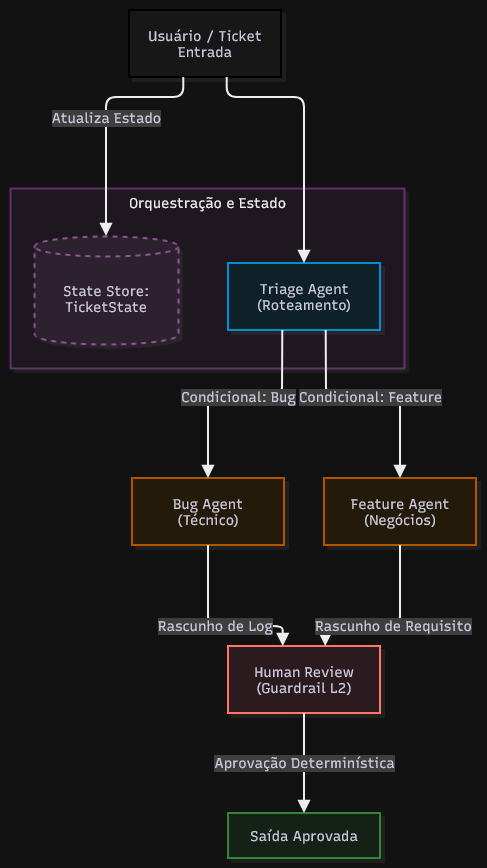

The diagram above was exported from draw.io. Its source (the exported page's mxGraphModel, read from the mxfile embedded in the PNG):
<mxGraphModel dx="1382" dy="891" grid="1" gridSize="10" guides="1" tooltips="1" connect="1" arrows="1" fold="1" page="1" pageScale="1" pageWidth="850" pageHeight="1100" math="0" shadow="0">
  <root>
    <mxCell id="0" />
    <mxCell id="1" parent="0" />
    <UserObject label="" mermaidData="{&#10;  &quot;data&quot;: &quot;graph TD\n    %% Definição de Estilos\n    classDef user fill:#f9f9f9,stroke:#333,stroke-width:2px;\n    classDef agent fill:#e1f5fe,stroke:#03a9f4,stroke-width:2px;\n    classDef expert fill:#fff3e0,stroke:#ff9800,stroke-width:2px;\n    classDef guardrail fill:#ffebee,stroke:#f44336,stroke-width:2px;\n    classDef output fill:#e8f5e9,stroke:#4caf50,stroke-width:2px;\n    classDef state fill:#f3e5f5,stroke:#9c27b0,stroke-width:1px,stroke-dasharray: 5 5;\n\n    %% Componentes\n    U[\&quot;Usuário / Ticket Entrada\&quot;]:::user\n    \n    subgraph Orquestração e Estado\n        S[(State Store: TicketState)]:::state\n        T[\&quot;Triage Agent&lt;br&gt;(Roteamento)\&quot;]:::agent\n    end\n    \n    B[\&quot;Bug Agent&lt;br&gt;(Técnico)\&quot;]:::expert\n    F[\&quot;Feature Agent&lt;br&gt;(Negócios)\&quot;]:::expert\n    \n    H[\&quot;Human Review&lt;br&gt;(Guardrail L2)\&quot;]:::guardrail\n    O[\&quot;Saída Aprovada\&quot;]:::output\n\n    %% Fluxo\n    U --&gt;|Atualiza Estado| S\n    U --&gt; T\n    T --&gt;|Condicional: Bug| B\n    T --&gt;|Condicional: Feature| F\n    \n    B --&gt;|Rascunho de Log| H\n    F --&gt;|Rascunho de Requisito| H\n    \n    H --&gt;|Aprovação Determinística| O&quot;,&#10;  &quot;config&quot;: null,&#10;  &quot;version&quot;: &quot;12&quot;&#10;}" id="ptC7At0QZIC8nFrh_LkU-1">
      <mxCell connectable="0" parent="1" style="group;transparentBounds=1;editIcon=1;lockedGroup=0;groupPadding=10;" vertex="1">
        <mxGeometry as="geometry" />
      </mxCell>
    </UserObject>
    <UserObject label="Orquestração e Estado" mermaidId="n:Orquestração e Estado" mermaidBaseStyle="html=1;whiteSpace=nowrap;strokeWidth=1;verticalAlign=top;fillColor=#FDF4FF;strokeColor=#E879F9;fontColor=#000000;fontFamily=Recursive;fontSize=14;shadow=1;shadowColor=#000000;shadowOffsetX=4;shadowOffsetY=4;shadowBlur=0;shadowOpacity=6;" mermaidBaseValue="Orquestração e Estado" id="ptC7At0QZIC8nFrh_LkU-2">
      <mxCell parent="ptC7At0QZIC8nFrh_LkU-1" style="html=1;whiteSpace=nowrap;strokeWidth=1;verticalAlign=top;fillColor=#FDF4FF;strokeColor=#E879F9;fontColor=#000000;fontFamily=Recursive;fontSize=14;shadow=1;shadowColor=#000000;shadowOffsetX=4;shadowOffsetY=4;shadowBlur=0;shadowOpacity=6;fontSource=https%3A%2F%2Ffonts.googleapis.com%2Fcss%3Ffamily%3DRecursive;" vertex="1">
        <mxGeometry height="180" width="394" x="30" y="208" as="geometry" />
      </mxCell>
    </UserObject>
    <UserObject label="State Store: TicketState" mermaidId="n:S" mermaidBaseStyle="html=1;shape=cylinder3;boundedLbl=1;backgroundOutline=1;size=10;strokeWidth=1;whiteSpace=wrap;fillColor=#f3e5f5;strokeColor=#9c27b0;fontColor=#28253D;fontFamily=Recursive;fontSize=14;shadow=1;shadowColor=#000000;shadowOffsetX=4;shadowOffsetY=4;shadowBlur=0;shadowOpacity=6;dashed=1;dashPattern=5 5;fixDash=1;" mermaidBaseValue="State Store: TicketState" id="ptC7At0QZIC8nFrh_LkU-3">
      <mxCell parent="ptC7At0QZIC8nFrh_LkU-2" style="html=1;shape=cylinder3;boundedLbl=1;backgroundOutline=1;size=10;strokeWidth=1;whiteSpace=wrap;fillColor=#f3e5f5;strokeColor=#9c27b0;fontColor=#28253D;fontFamily=Recursive;fontSize=14;shadow=1;shadowColor=#000000;shadowOffsetX=4;shadowOffsetY=4;shadowBlur=0;shadowOpacity=6;dashed=1;dashPattern=5 5;fixDash=1;labelWidth=120;fontSource=https%3A%2F%2Ffonts.googleapis.com%2Fcss%3Ffamily%3DRecursive;" vertex="1">
        <mxGeometry height="108" width="144" x="24" y="48" as="geometry" />
      </mxCell>
    </UserObject>
    <UserObject label="Triage Agent&#10;(Roteamento)" mermaidId="n:T" mermaidBaseStyle="html=1;whiteSpace=wrap;strokeWidth=2;fillColor=#e1f5fe;strokeColor=#03a9f4;fontColor=#28253D;fontFamily=Recursive;fontSize=14;shadow=1;shadowColor=#000000;shadowOffsetX=4;shadowOffsetY=4;shadowBlur=0;shadowOpacity=6;" mermaidBaseValue="Triage Agent&#10;(Roteamento)" id="ptC7At0QZIC8nFrh_LkU-4">
      <mxCell parent="ptC7At0QZIC8nFrh_LkU-2" style="html=1;whiteSpace=wrap;strokeWidth=2;fillColor=#e1f5fe;strokeColor=#03a9f4;fontColor=#28253D;fontFamily=Recursive;fontSize=14;shadow=1;shadowColor=#000000;shadowOffsetX=4;shadowOffsetY=4;shadowBlur=0;shadowOpacity=6;fontSource=https%3A%2F%2Ffonts.googleapis.com%2Fcss%3Ffamily%3DRecursive;" vertex="1">
        <mxGeometry height="67" width="152" x="218" y="75" as="geometry" />
      </mxCell>
    </UserObject>
    <UserObject label="Usuário / Ticket Entrada" mermaidId="n:U" mermaidBaseStyle="html=1;whiteSpace=wrap;strokeWidth=2;fillColor=#f9f9f9;strokeColor=#333;fontColor=#28253D;fontFamily=Recursive;fontSize=14;shadow=1;shadowColor=#000000;shadowOffsetX=4;shadowOffsetY=4;shadowBlur=0;shadowOpacity=6;" mermaidBaseValue="Usuário / Ticket Entrada" id="ptC7At0QZIC8nFrh_LkU-5">
      <mxCell parent="ptC7At0QZIC8nFrh_LkU-1" style="html=1;whiteSpace=wrap;strokeWidth=2;fillColor=#f9f9f9;strokeColor=#333;fontColor=#28253D;fontFamily=Recursive;fontSize=14;shadow=1;shadowColor=#000000;shadowOffsetX=4;shadowOffsetY=4;shadowBlur=0;shadowOpacity=6;labelWidth=120;fontSource=https%3A%2F%2Ffonts.googleapis.com%2Fcss%3Ffamily%3DRecursive;" vertex="1">
        <mxGeometry height="67" width="152" x="149" y="30" as="geometry" />
      </mxCell>
    </UserObject>
    <UserObject label="Bug Agent&#10;(Técnico)" mermaidId="n:B" mermaidBaseStyle="html=1;whiteSpace=wrap;strokeWidth=2;fillColor=#fff3e0;strokeColor=#ff9800;fontColor=#28253D;fontFamily=Recursive;fontSize=14;shadow=1;shadowColor=#000000;shadowOffsetX=4;shadowOffsetY=4;shadowBlur=0;shadowOpacity=6;" mermaidBaseValue="Bug Agent&#10;(Técnico)" id="ptC7At0QZIC8nFrh_LkU-6">
      <mxCell parent="ptC7At0QZIC8nFrh_LkU-1" style="html=1;whiteSpace=wrap;strokeWidth=2;fillColor=#fff3e0;strokeColor=#ff9800;fontColor=#28253D;fontFamily=Recursive;fontSize=14;shadow=1;shadowColor=#000000;shadowOffsetX=4;shadowOffsetY=4;shadowBlur=0;shadowOpacity=6;fontSource=https%3A%2F%2Ffonts.googleapis.com%2Fcss%3Ffamily%3DRecursive;" vertex="1">
        <mxGeometry height="67" width="152" x="152" y="498" as="geometry" />
      </mxCell>
    </UserObject>
    <UserObject label="Feature Agent&#10;(Negócios)" mermaidId="n:F" mermaidBaseStyle="html=1;whiteSpace=wrap;strokeWidth=2;fillColor=#fff3e0;strokeColor=#ff9800;fontColor=#28253D;fontFamily=Recursive;fontSize=14;shadow=1;shadowColor=#000000;shadowOffsetX=4;shadowOffsetY=4;shadowBlur=0;shadowOpacity=6;" mermaidBaseValue="Feature Agent&#10;(Negócios)" id="ptC7At0QZIC8nFrh_LkU-7">
      <mxCell parent="ptC7At0QZIC8nFrh_LkU-1" style="html=1;whiteSpace=wrap;strokeWidth=2;fillColor=#fff3e0;strokeColor=#ff9800;fontColor=#28253D;fontFamily=Recursive;fontSize=14;shadow=1;shadowColor=#000000;shadowOffsetX=4;shadowOffsetY=4;shadowBlur=0;shadowOpacity=6;fontSource=https%3A%2F%2Ffonts.googleapis.com%2Fcss%3Ffamily%3DRecursive;" vertex="1">
        <mxGeometry height="67" width="152" x="344" y="498" as="geometry" />
      </mxCell>
    </UserObject>
    <UserObject label="Human Review&#10;(Guardrail L2)" mermaidId="n:H" mermaidBaseStyle="html=1;whiteSpace=wrap;strokeWidth=2;fillColor=#ffebee;strokeColor=#f44336;fontColor=#28253D;fontFamily=Recursive;fontSize=14;shadow=1;shadowColor=#000000;shadowOffsetX=4;shadowOffsetY=4;shadowBlur=0;shadowOpacity=6;" mermaidBaseValue="Human Review&#10;(Guardrail L2)" id="ptC7At0QZIC8nFrh_LkU-8">
      <mxCell parent="ptC7At0QZIC8nFrh_LkU-1" style="html=1;whiteSpace=wrap;strokeWidth=2;fillColor=#ffebee;strokeColor=#f44336;fontColor=#28253D;fontFamily=Recursive;fontSize=14;shadow=1;shadowColor=#000000;shadowOffsetX=4;shadowOffsetY=4;shadowBlur=0;shadowOpacity=6;fontSource=https%3A%2F%2Ffonts.googleapis.com%2Fcss%3Ffamily%3DRecursive;" vertex="1">
        <mxGeometry height="67" width="152" x="248" y="666" as="geometry" />
      </mxCell>
    </UserObject>
    <UserObject label="Saída Aprovada" mermaidId="n:O" mermaidBaseStyle="html=1;whiteSpace=wrap;strokeWidth=2;fillColor=#e8f5e9;strokeColor=#4caf50;fontColor=#28253D;fontFamily=Recursive;fontSize=14;shadow=1;shadowColor=#000000;shadowOffsetX=4;shadowOffsetY=4;shadowBlur=0;shadowOpacity=6;" mermaidBaseValue="Saída Aprovada" id="ptC7At0QZIC8nFrh_LkU-9">
      <mxCell parent="ptC7At0QZIC8nFrh_LkU-1" style="html=1;whiteSpace=wrap;strokeWidth=2;fillColor=#e8f5e9;strokeColor=#4caf50;fontColor=#28253D;fontFamily=Recursive;fontSize=14;shadow=1;shadowColor=#000000;shadowOffsetX=4;shadowOffsetY=4;shadowBlur=0;shadowOpacity=6;fontSource=https%3A%2F%2Ffonts.googleapis.com%2Fcss%3Ffamily%3DRecursive;" vertex="1">
        <mxGeometry height="45" width="152" x="248" y="833" as="geometry" />
      </mxCell>
    </UserObject>
    <UserObject label="Atualiza Estado" mermaidId="e:U-&gt;S#0" mermaidBaseStyle="edgeStyle=orthogonalEdgeStyle;rounded=1;curved=0;startArrow=none;endArrow=block;endSize=8;jumpStyle=arc;jumpSize=12;strokeColor=#000000;html=1;fontSize=16;labelBackgroundColor=#cccccc;fontFamily=Recursive;fontColor=#28253D;exitX=0.36;exitY=0.99;entryX=0.5;entryY=0;strokeWidth=2;targetPerimeterSpacing=4;" mermaidBaseValue="Atualiza Estado" id="ptC7At0QZIC8nFrh_LkU-10">
      <mxCell edge="1" parent="ptC7At0QZIC8nFrh_LkU-1" source="ptC7At0QZIC8nFrh_LkU-5" style="edgeStyle=orthogonalEdgeStyle;rounded=1;curved=0;startArrow=none;endArrow=block;endSize=8;jumpStyle=arc;jumpSize=12;strokeColor=#000000;html=1;fontSize=14;labelBackgroundColor=#cccccc;fontFamily=Recursive;fontColor=#28253D;exitX=0.36;exitY=0.99;entryX=0.5;entryY=0;strokeWidth=2;targetPerimeterSpacing=4;fontSource=https%3A%2F%2Ffonts.googleapis.com%2Fcss%3Ffamily%3DRecursive;" target="ptC7At0QZIC8nFrh_LkU-3">
        <mxGeometry relative="1" as="geometry">
          <Array as="points">
            <mxPoint x="203" y="117" />
            <mxPoint x="126" y="117" />
            <mxPoint x="126" y="198" />
          </Array>
        </mxGeometry>
      </mxCell>
    </UserObject>
    <UserObject label="" mermaidId="e:U-&gt;T#0" mermaidBaseStyle="edgeStyle=orthogonalEdgeStyle;rounded=1;curved=0;startArrow=none;endArrow=block;endSize=8;jumpStyle=arc;jumpSize=12;strokeColor=#000000;exitX=0.64;exitY=0.99;entryX=0.5;entryY=0;strokeWidth=2;targetPerimeterSpacing=4;" mermaidBaseValue="" id="ptC7At0QZIC8nFrh_LkU-11">
      <mxCell edge="1" parent="ptC7At0QZIC8nFrh_LkU-1" source="ptC7At0QZIC8nFrh_LkU-5" style="edgeStyle=orthogonalEdgeStyle;rounded=1;curved=0;startArrow=none;endArrow=block;endSize=8;jumpStyle=arc;jumpSize=12;strokeColor=#000000;exitX=0.64;exitY=0.99;entryX=0.5;entryY=0;strokeWidth=2;targetPerimeterSpacing=4;" target="ptC7At0QZIC8nFrh_LkU-4">
        <mxGeometry relative="1" as="geometry">
          <Array as="points">
            <mxPoint x="247" y="117" />
            <mxPoint x="324" y="117" />
            <mxPoint x="324" y="147" />
            <mxPoint x="324" y="198" />
          </Array>
        </mxGeometry>
      </mxCell>
    </UserObject>
    <UserObject label="Condicional: Bug" mermaidId="e:T-&gt;B#0" mermaidBaseStyle="edgeStyle=orthogonalEdgeStyle;rounded=1;curved=0;startArrow=none;endArrow=block;endSize=8;jumpStyle=arc;jumpSize=12;strokeColor=#000000;html=1;fontSize=16;labelBackgroundColor=#cccccc;fontFamily=Recursive;fontColor=#28253D;exitX=0.36;exitY=0.99;entryX=0.5;entryY=0;strokeWidth=2;targetPerimeterSpacing=4;" mermaidBaseValue="Condicional: Bug" id="ptC7At0QZIC8nFrh_LkU-12">
      <mxCell edge="1" parent="ptC7At0QZIC8nFrh_LkU-1" source="ptC7At0QZIC8nFrh_LkU-4" style="edgeStyle=orthogonalEdgeStyle;rounded=1;curved=0;startArrow=none;endArrow=block;endSize=8;jumpStyle=arc;jumpSize=12;strokeColor=#000000;html=1;fontSize=14;labelBackgroundColor=#cccccc;fontFamily=Recursive;fontColor=#28253D;exitX=0.36;exitY=0.99;entryX=0.5;entryY=0;strokeWidth=2;targetPerimeterSpacing=4;fontSource=https%3A%2F%2Ffonts.googleapis.com%2Fcss%3Ffamily%3DRecursive;" target="ptC7At0QZIC8nFrh_LkU-6">
        <mxGeometry relative="1" as="geometry">
          <Array as="points">
            <mxPoint x="302" y="397" />
            <mxPoint x="302" y="417" />
            <mxPoint x="228" y="417" />
          </Array>
        </mxGeometry>
      </mxCell>
    </UserObject>
    <UserObject label="Condicional: Feature" mermaidId="e:T-&gt;F#0" mermaidBaseStyle="edgeStyle=orthogonalEdgeStyle;rounded=1;curved=0;startArrow=none;endArrow=block;endSize=8;jumpStyle=arc;jumpSize=12;strokeColor=#000000;html=1;fontSize=16;labelBackgroundColor=#cccccc;fontFamily=Recursive;fontColor=#28253D;exitX=0.64;exitY=0.99;entryX=0.5;entryY=0;strokeWidth=2;targetPerimeterSpacing=4;" mermaidBaseValue="Condicional: Feature" id="ptC7At0QZIC8nFrh_LkU-13">
      <mxCell edge="1" parent="ptC7At0QZIC8nFrh_LkU-1" source="ptC7At0QZIC8nFrh_LkU-4" style="edgeStyle=orthogonalEdgeStyle;rounded=1;curved=0;startArrow=none;endArrow=block;endSize=8;jumpStyle=arc;jumpSize=12;strokeColor=#000000;html=1;fontSize=14;labelBackgroundColor=#cccccc;fontFamily=Recursive;fontColor=#28253D;exitX=0.64;exitY=0.99;entryX=0.5;entryY=0;strokeWidth=2;targetPerimeterSpacing=4;fontSource=https%3A%2F%2Ffonts.googleapis.com%2Fcss%3Ffamily%3DRecursive;" target="ptC7At0QZIC8nFrh_LkU-7">
        <mxGeometry relative="1" as="geometry">
          <Array as="points">
            <mxPoint x="346" y="397" />
            <mxPoint x="346" y="417" />
            <mxPoint x="420" y="417" />
          </Array>
        </mxGeometry>
      </mxCell>
    </UserObject>
    <UserObject label="Rascunho de Log" mermaidId="e:B-&gt;H#0" mermaidBaseStyle="edgeStyle=orthogonalEdgeStyle;rounded=1;curved=0;startArrow=none;endArrow=block;endSize=8;jumpStyle=arc;jumpSize=12;strokeColor=#000000;html=1;fontSize=16;labelBackgroundColor=#cccccc;fontFamily=Recursive;fontColor=#28253D;exitX=0.5;exitY=0.99;entryX=0.36;entryY=0;strokeWidth=2;targetPerimeterSpacing=4;" mermaidBaseValue="Rascunho de Log" id="ptC7At0QZIC8nFrh_LkU-14">
      <mxCell edge="1" parent="ptC7At0QZIC8nFrh_LkU-1" source="ptC7At0QZIC8nFrh_LkU-6" style="edgeStyle=orthogonalEdgeStyle;rounded=1;curved=0;startArrow=none;endArrow=block;endSize=8;jumpStyle=arc;jumpSize=12;strokeColor=#000000;html=1;fontSize=14;labelBackgroundColor=#cccccc;fontFamily=Recursive;fontColor=#28253D;exitX=0.5;exitY=0.99;entryX=0.36;entryY=0;strokeWidth=2;targetPerimeterSpacing=4;fontSource=https%3A%2F%2Ffonts.googleapis.com%2Fcss%3Ffamily%3DRecursive;" target="ptC7At0QZIC8nFrh_LkU-8">
        <mxGeometry relative="1" as="geometry">
          <Array as="points">
            <mxPoint x="228" y="646" />
            <mxPoint x="302" y="646" />
          </Array>
        </mxGeometry>
      </mxCell>
    </UserObject>
    <UserObject label="Rascunho de Requisito" mermaidId="e:F-&gt;H#0" mermaidBaseStyle="edgeStyle=orthogonalEdgeStyle;rounded=1;curved=0;startArrow=none;endArrow=block;endSize=8;jumpStyle=arc;jumpSize=12;strokeColor=#000000;html=1;fontSize=16;labelBackgroundColor=#cccccc;fontFamily=Recursive;fontColor=#28253D;exitX=0.5;exitY=0.99;entryX=0.64;entryY=0;strokeWidth=2;targetPerimeterSpacing=4;" mermaidBaseValue="Rascunho de Requisito" id="ptC7At0QZIC8nFrh_LkU-15">
      <mxCell edge="1" parent="ptC7At0QZIC8nFrh_LkU-1" source="ptC7At0QZIC8nFrh_LkU-7" style="edgeStyle=orthogonalEdgeStyle;rounded=1;curved=0;startArrow=none;endArrow=block;endSize=8;jumpStyle=arc;jumpSize=12;strokeColor=#000000;html=1;fontSize=14;labelBackgroundColor=#cccccc;fontFamily=Recursive;fontColor=#28253D;exitX=0.5;exitY=0.99;entryX=0.64;entryY=0;strokeWidth=2;targetPerimeterSpacing=4;fontSource=https%3A%2F%2Ffonts.googleapis.com%2Fcss%3Ffamily%3DRecursive;" target="ptC7At0QZIC8nFrh_LkU-8">
        <mxGeometry relative="1" as="geometry">
          <Array as="points">
            <mxPoint x="420" y="646" />
            <mxPoint x="346" y="646" />
          </Array>
        </mxGeometry>
      </mxCell>
    </UserObject>
    <UserObject label="Aprovação Determinística" mermaidId="e:H-&gt;O#0" mermaidBaseStyle="edgeStyle=orthogonalEdgeStyle;rounded=1;curved=0;startArrow=none;endArrow=block;endSize=8;jumpStyle=arc;jumpSize=12;strokeColor=#000000;html=1;fontSize=16;labelBackgroundColor=#cccccc;fontFamily=Recursive;fontColor=#28253D;exitX=0.5;exitY=0.99;entryX=0.5;entryY=0;strokeWidth=2;targetPerimeterSpacing=4;" mermaidBaseValue="Aprovação Determinística" id="ptC7At0QZIC8nFrh_LkU-16">
      <mxCell edge="1" parent="ptC7At0QZIC8nFrh_LkU-1" source="ptC7At0QZIC8nFrh_LkU-8" style="edgeStyle=orthogonalEdgeStyle;rounded=1;curved=0;startArrow=none;endArrow=block;endSize=8;jumpStyle=arc;jumpSize=12;strokeColor=#000000;html=1;fontSize=14;labelBackgroundColor=#cccccc;fontFamily=Recursive;fontColor=#28253D;exitX=0.5;exitY=0.99;entryX=0.5;entryY=0;strokeWidth=2;targetPerimeterSpacing=4;fontSource=https%3A%2F%2Ffonts.googleapis.com%2Fcss%3Ffamily%3DRecursive;" target="ptC7At0QZIC8nFrh_LkU-9">
        <mxGeometry relative="1" as="geometry">
          <Array as="points" />
        </mxGeometry>
      </mxCell>
    </UserObject>
  </root>
</mxGraphModel>